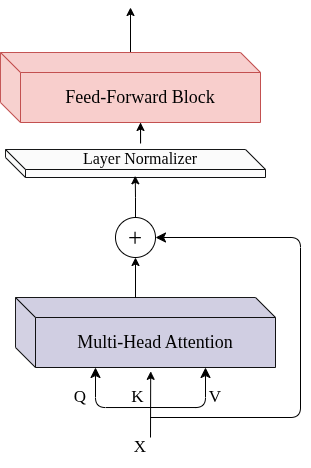

The diagram above was exported from draw.io. Its source (the exported page's mxGraphModel, read from the mxfile embedded in the PNG):
<mxGraphModel dx="950" dy="547" grid="1" gridSize="10" guides="1" tooltips="1" connect="1" arrows="1" fold="1" page="1" pageScale="1" pageWidth="850" pageHeight="1100" math="0" shadow="0">
  <root>
    <mxCell id="0" />
    <mxCell id="1" parent="0" />
    <mxCell id="0qB4xBaqh25_itLys_YY-1" parent="1" style="shape=cube;whiteSpace=wrap;html=1;boundedLbl=1;backgroundOutline=1;darkOpacity=0.05;darkOpacity2=0.1;fillColor=light-dark(#cce5ff, #d0cee2);strokeColor=light-dark(#36393d, #111213);" value="&lt;font face=&quot;Times New Roman&quot; style=&quot;font-size: 18px; color: light-dark(rgb(0, 0, 0), rgb(0, 0, 0));&quot;&gt;Multi-Head Attention&lt;/font&gt;" vertex="1">
      <mxGeometry height="70" width="260" x="330" y="530" as="geometry" />
    </mxCell>
    <mxCell id="sp6BZ1898SrRvguNeiRX-23" edge="1" parent="1" source="sp6BZ1898SrRvguNeiRX-1" style="edgeStyle=orthogonalEdgeStyle;rounded=0;orthogonalLoop=1;jettySize=auto;html=1;strokeColor=light-dark(#000000,#000000);" value="">
      <mxGeometry relative="1" as="geometry">
        <mxPoint x="445" y="240" as="targetPoint" />
      </mxGeometry>
    </mxCell>
    <mxCell id="sp6BZ1898SrRvguNeiRX-1" parent="1" style="shape=cube;whiteSpace=wrap;html=1;boundedLbl=1;backgroundOutline=1;darkOpacity=0.05;darkOpacity2=0.1;fillColor=light-dark(#F8CECC, #f8cecc);strokeColor=light-dark(#000000, #c35050);fontColor=#ffffff;" value="&lt;font face=&quot;Times New Roman&quot; style=&quot;color: light-dark(rgb(0, 0, 0), rgb(0, 0, 0));&quot;&gt;&lt;span style=&quot;font-size: 18px;&quot;&gt;Feed-Forward Block&lt;/span&gt;&lt;/font&gt;" vertex="1">
      <mxGeometry height="70" width="260" x="315" y="285" as="geometry" />
    </mxCell>
    <mxCell id="sp6BZ1898SrRvguNeiRX-2" parent="1" style="shape=cube;whiteSpace=wrap;html=1;boundedLbl=1;backgroundOutline=1;darkOpacity=0.05;darkOpacity2=0.1;fillColor=light-dark(#FFFFFF,#FCFCFC);strokeColor=light-dark(#36393d, #111213);container=1;" value="" vertex="1">
      <mxGeometry height="28" width="260" x="320" y="382" as="geometry" />
    </mxCell>
    <mxCell id="sp6BZ1898SrRvguNeiRX-3" parent="sp6BZ1898SrRvguNeiRX-2" style="text;html=1;whiteSpace=wrap;strokeColor=none;fillColor=none;align=center;verticalAlign=middle;rounded=0;" value="&lt;font style=&quot;color: light-dark(rgb(0, 0, 0), rgb(0, 0, 0)); font-size: 16px;&quot; face=&quot;Times New Roman&quot;&gt;Layer Normalizer&lt;/font&gt;" vertex="1">
      <mxGeometry height="30" width="200" x="35" y="-6" as="geometry" />
    </mxCell>
    <mxCell id="sp6BZ1898SrRvguNeiRX-5" parent="1" style="ellipse;whiteSpace=wrap;html=1;aspect=fixed;strokeColor=light-dark(#000000,#000000);fontColor=light-dark(#000000,#000000);fillColor=none;" value="&lt;font face=&quot;Times New Roman&quot; style=&quot;font-size: 25px;&quot;&gt;+&lt;/font&gt;" vertex="1">
      <mxGeometry height="40" width="40" x="430" y="450" as="geometry" />
    </mxCell>
    <mxCell id="sp6BZ1898SrRvguNeiRX-7" edge="1" parent="1" style="endArrow=classic;html=1;rounded=0;entryX=0.52;entryY=1.055;entryDx=0;entryDy=0;entryPerimeter=0;strokeColor=light-dark(#000000,#000000);" target="0qB4xBaqh25_itLys_YY-1" value="">
      <mxGeometry height="50" relative="1" width="50" as="geometry">
        <mxPoint x="465" y="670" as="sourcePoint" />
        <mxPoint x="460" y="640" as="targetPoint" />
      </mxGeometry>
    </mxCell>
    <mxCell id="sp6BZ1898SrRvguNeiRX-9" edge="1" parent="1" style="endArrow=classic;html=1;rounded=1;endSize=8;startSize=8;startArrow=none;startFill=0;edgeStyle=orthogonalEdgeStyle;fontColor=light-dark(#000000,#000000);strokeColor=light-dark(#000000,#000000);" value="">
      <mxGeometry height="50" relative="1" width="50" as="geometry">
        <mxPoint x="460" y="640" as="sourcePoint" />
        <mxPoint x="520" y="600" as="targetPoint" />
      </mxGeometry>
    </mxCell>
    <mxCell id="sp6BZ1898SrRvguNeiRX-10" edge="1" parent="1" style="endArrow=classic;html=1;rounded=1;endSize=8;startSize=8;startArrow=none;startFill=0;edgeStyle=orthogonalEdgeStyle;strokeColor=light-dark(#000000,#000000);" value="">
      <mxGeometry height="50" relative="1" width="50" as="geometry">
        <mxPoint x="470" y="640" as="sourcePoint" />
        <mxPoint x="410" y="600" as="targetPoint" />
      </mxGeometry>
    </mxCell>
    <mxCell id="sp6BZ1898SrRvguNeiRX-11" parent="1" style="text;html=1;whiteSpace=wrap;strokeColor=none;fillColor=none;align=center;verticalAlign=middle;rounded=0;fontColor=light-dark(#000000,#000000);" value="&lt;font face=&quot;Times New Roman&quot; style=&quot;font-size: 17px;&quot;&gt;Q&lt;/font&gt;" vertex="1">
      <mxGeometry height="40" width="60" x="365" y="610" as="geometry" />
    </mxCell>
    <mxCell id="sp6BZ1898SrRvguNeiRX-13" parent="1" style="text;html=1;whiteSpace=wrap;strokeColor=none;fillColor=none;align=center;verticalAlign=middle;rounded=0;fontColor=light-dark(#000000,#000000);" value="&lt;font face=&quot;Times New Roman&quot; style=&quot;font-size: 17px;&quot;&gt;K&lt;/font&gt;" vertex="1">
      <mxGeometry height="30" width="45" x="430" y="615" as="geometry" />
    </mxCell>
    <mxCell id="sp6BZ1898SrRvguNeiRX-14" parent="1" style="text;html=1;whiteSpace=wrap;strokeColor=none;fillColor=none;align=center;verticalAlign=middle;rounded=0;fontColor=light-dark(#000000,#000000);" value="&lt;font face=&quot;Times New Roman&quot; style=&quot;font-size: 17px;&quot;&gt;V&lt;/font&gt;" vertex="1">
      <mxGeometry height="40" width="60" x="500" y="610" as="geometry" />
    </mxCell>
    <mxCell id="sp6BZ1898SrRvguNeiRX-17" parent="1" style="text;html=1;whiteSpace=wrap;strokeColor=none;fillColor=none;align=center;verticalAlign=middle;rounded=0;fontColor=light-dark(#000000,#000000);" value="&lt;font face=&quot;Times New Roman&quot; style=&quot;font-size: 17px;&quot;&gt;X&lt;/font&gt;" vertex="1">
      <mxGeometry height="40" width="60" x="425" y="660" as="geometry" />
    </mxCell>
    <mxCell id="sp6BZ1898SrRvguNeiRX-18" edge="1" parent="1" source="0qB4xBaqh25_itLys_YY-1" style="endArrow=classic;html=1;rounded=0;exitX=0;exitY=0;exitDx=120;exitDy=0;exitPerimeter=0;entryX=0.5;entryY=1;entryDx=0;entryDy=0;strokeColor=light-dark(#000000,#000000);" target="sp6BZ1898SrRvguNeiRX-5" value="">
      <mxGeometry height="50" relative="1" width="50" as="geometry">
        <mxPoint x="460" y="500" as="sourcePoint" />
        <mxPoint x="510" y="450" as="targetPoint" />
      </mxGeometry>
    </mxCell>
    <mxCell id="sp6BZ1898SrRvguNeiRX-19" edge="1" parent="1" style="edgeStyle=elbowEdgeStyle;elbow=horizontal;endArrow=classic;html=1;curved=0;rounded=1;endSize=8;startSize=8;strokeColor=light-dark(#000000,#000000);" value="">
      <mxGeometry height="50" relative="1" width="50" as="geometry">
        <Array as="points">
          <mxPoint x="615" y="630" />
        </Array>
        <mxPoint x="465" y="650" as="sourcePoint" />
        <mxPoint x="470" y="470" as="targetPoint" />
      </mxGeometry>
    </mxCell>
    <mxCell id="sp6BZ1898SrRvguNeiRX-20" edge="1" parent="1" source="sp6BZ1898SrRvguNeiRX-5" style="edgeStyle=orthogonalEdgeStyle;rounded=0;orthogonalLoop=1;jettySize=auto;html=1;entryX=0.499;entryY=0.939;entryDx=0;entryDy=0;entryPerimeter=0;fontColor=light-dark(#000000,#000000);strokeColor=light-dark(#000000,#000000);" target="sp6BZ1898SrRvguNeiRX-2">
      <mxGeometry relative="1" as="geometry" />
    </mxCell>
    <mxCell id="sp6BZ1898SrRvguNeiRX-21" edge="1" parent="1" source="sp6BZ1898SrRvguNeiRX-3" style="edgeStyle=orthogonalEdgeStyle;rounded=0;orthogonalLoop=1;jettySize=auto;html=1;entryX=0;entryY=0;entryDx=140;entryDy=70;entryPerimeter=0;strokeColor=light-dark(#000000,#000000);" target="sp6BZ1898SrRvguNeiRX-1">
      <mxGeometry relative="1" as="geometry" />
    </mxCell>
  </root>
</mxGraphModel>